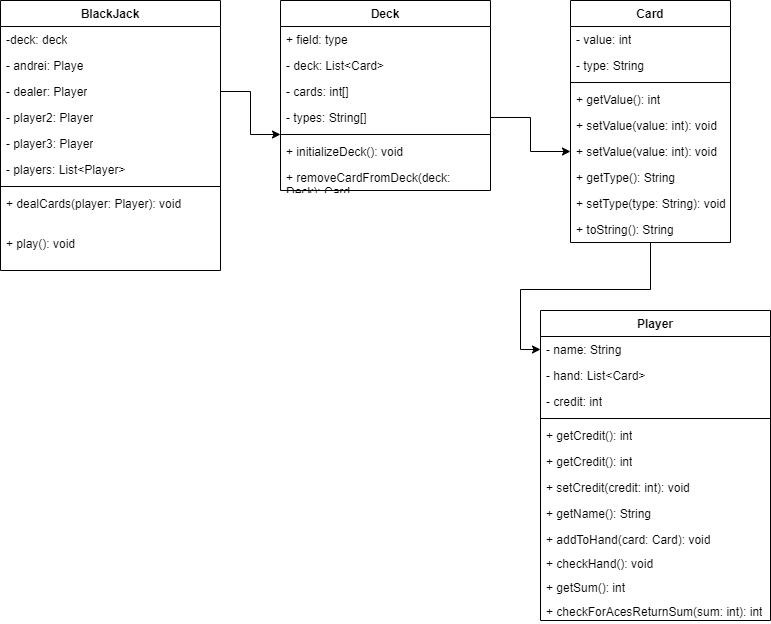

The diagram above was exported from draw.io. Its source (the exported page's mxGraphModel, read from the mxfile embedded in the PNG):
<mxGraphModel dx="1434" dy="790" grid="1" gridSize="10" guides="1" tooltips="1" connect="1" arrows="1" fold="1" page="1" pageScale="1" pageWidth="827" pageHeight="1169" math="0" shadow="0">
  <root>
    <mxCell id="0" />
    <mxCell id="1" parent="0" />
    <mxCell id="bH6gMxLISmYC-bPFL9_5-5" value="Player" style="swimlane;fontStyle=1;align=center;verticalAlign=top;childLayout=stackLayout;horizontal=1;startSize=26;horizontalStack=0;resizeParent=1;resizeParentMax=0;resizeLast=0;collapsible=1;marginBottom=0;whiteSpace=wrap;html=1;" vertex="1" parent="1">
      <mxGeometry x="560" y="330" width="230" height="310" as="geometry" />
    </mxCell>
    <mxCell id="bH6gMxLISmYC-bPFL9_5-6" value="- name: String" style="text;strokeColor=none;fillColor=none;align=left;verticalAlign=top;spacingLeft=4;spacingRight=4;overflow=hidden;rotatable=0;points=[[0,0.5],[1,0.5]];portConstraint=eastwest;whiteSpace=wrap;html=1;" vertex="1" parent="bH6gMxLISmYC-bPFL9_5-5">
      <mxGeometry y="26" width="230" height="26" as="geometry" />
    </mxCell>
    <mxCell id="bH6gMxLISmYC-bPFL9_5-41" value=" - hand: List&amp;lt;Card&amp;gt;" style="text;strokeColor=none;fillColor=none;align=left;verticalAlign=top;spacingLeft=4;spacingRight=4;overflow=hidden;rotatable=0;points=[[0,0.5],[1,0.5]];portConstraint=eastwest;whiteSpace=wrap;html=1;" vertex="1" parent="bH6gMxLISmYC-bPFL9_5-5">
      <mxGeometry y="52" width="230" height="26" as="geometry" />
    </mxCell>
    <mxCell id="bH6gMxLISmYC-bPFL9_5-42" value="  - credit: int" style="text;strokeColor=none;fillColor=none;align=left;verticalAlign=top;spacingLeft=4;spacingRight=4;overflow=hidden;rotatable=0;points=[[0,0.5],[1,0.5]];portConstraint=eastwest;whiteSpace=wrap;html=1;" vertex="1" parent="bH6gMxLISmYC-bPFL9_5-5">
      <mxGeometry y="78" width="230" height="26" as="geometry" />
    </mxCell>
    <mxCell id="bH6gMxLISmYC-bPFL9_5-7" value="" style="line;strokeWidth=1;fillColor=none;align=left;verticalAlign=middle;spacingTop=-1;spacingLeft=3;spacingRight=3;rotatable=0;labelPosition=right;points=[];portConstraint=eastwest;strokeColor=inherit;" vertex="1" parent="bH6gMxLISmYC-bPFL9_5-5">
      <mxGeometry y="104" width="230" height="8" as="geometry" />
    </mxCell>
    <mxCell id="bH6gMxLISmYC-bPFL9_5-8" value=" + getCredit(): int" style="text;strokeColor=none;fillColor=none;align=left;verticalAlign=top;spacingLeft=4;spacingRight=4;overflow=hidden;rotatable=0;points=[[0,0.5],[1,0.5]];portConstraint=eastwest;whiteSpace=wrap;html=1;" vertex="1" parent="bH6gMxLISmYC-bPFL9_5-5">
      <mxGeometry y="112" width="230" height="26" as="geometry" />
    </mxCell>
    <mxCell id="bH6gMxLISmYC-bPFL9_5-43" value=" + getCredit(): int" style="text;strokeColor=none;fillColor=none;align=left;verticalAlign=top;spacingLeft=4;spacingRight=4;overflow=hidden;rotatable=0;points=[[0,0.5],[1,0.5]];portConstraint=eastwest;whiteSpace=wrap;html=1;" vertex="1" parent="bH6gMxLISmYC-bPFL9_5-5">
      <mxGeometry y="138" width="230" height="26" as="geometry" />
    </mxCell>
    <mxCell id="bH6gMxLISmYC-bPFL9_5-44" value=" + setCredit(credit: int): void" style="text;strokeColor=none;fillColor=none;align=left;verticalAlign=top;spacingLeft=4;spacingRight=4;overflow=hidden;rotatable=0;points=[[0,0.5],[1,0.5]];portConstraint=eastwest;whiteSpace=wrap;html=1;" vertex="1" parent="bH6gMxLISmYC-bPFL9_5-5">
      <mxGeometry y="164" width="230" height="26" as="geometry" />
    </mxCell>
    <mxCell id="bH6gMxLISmYC-bPFL9_5-45" value="  + getName(): String" style="text;strokeColor=none;fillColor=none;align=left;verticalAlign=top;spacingLeft=4;spacingRight=4;overflow=hidden;rotatable=0;points=[[0,0.5],[1,0.5]];portConstraint=eastwest;whiteSpace=wrap;html=1;" vertex="1" parent="bH6gMxLISmYC-bPFL9_5-5">
      <mxGeometry y="190" width="230" height="26" as="geometry" />
    </mxCell>
    <mxCell id="bH6gMxLISmYC-bPFL9_5-46" value="   + addToHand(card: Card): void" style="text;strokeColor=none;fillColor=none;align=left;verticalAlign=top;spacingLeft=4;spacingRight=4;overflow=hidden;rotatable=0;points=[[0,0.5],[1,0.5]];portConstraint=eastwest;whiteSpace=wrap;html=1;" vertex="1" parent="bH6gMxLISmYC-bPFL9_5-5">
      <mxGeometry y="216" width="230" height="24" as="geometry" />
    </mxCell>
    <mxCell id="bH6gMxLISmYC-bPFL9_5-47" value="    + checkHand(): void" style="text;strokeColor=none;fillColor=none;align=left;verticalAlign=top;spacingLeft=4;spacingRight=4;overflow=hidden;rotatable=0;points=[[0,0.5],[1,0.5]];portConstraint=eastwest;whiteSpace=wrap;html=1;" vertex="1" parent="bH6gMxLISmYC-bPFL9_5-5">
      <mxGeometry y="240" width="230" height="24" as="geometry" />
    </mxCell>
    <mxCell id="bH6gMxLISmYC-bPFL9_5-48" value="    + getSum(): int" style="text;strokeColor=none;fillColor=none;align=left;verticalAlign=top;spacingLeft=4;spacingRight=4;overflow=hidden;rotatable=0;points=[[0,0.5],[1,0.5]];portConstraint=eastwest;whiteSpace=wrap;html=1;" vertex="1" parent="bH6gMxLISmYC-bPFL9_5-5">
      <mxGeometry y="264" width="230" height="24" as="geometry" />
    </mxCell>
    <mxCell id="bH6gMxLISmYC-bPFL9_5-49" value="    + checkForAcesReturnSum(sum: int): int" style="text;strokeColor=none;fillColor=none;align=left;verticalAlign=top;spacingLeft=4;spacingRight=4;overflow=hidden;rotatable=0;points=[[0,0.5],[1,0.5]];portConstraint=eastwest;whiteSpace=wrap;html=1;" vertex="1" parent="bH6gMxLISmYC-bPFL9_5-5">
      <mxGeometry y="288" width="230" height="22" as="geometry" />
    </mxCell>
    <mxCell id="bH6gMxLISmYC-bPFL9_5-9" value="Deck" style="swimlane;fontStyle=1;align=center;verticalAlign=top;childLayout=stackLayout;horizontal=1;startSize=26;horizontalStack=0;resizeParent=1;resizeParentMax=0;resizeLast=0;collapsible=1;marginBottom=0;whiteSpace=wrap;html=1;" vertex="1" parent="1">
      <mxGeometry x="300" y="20" width="210" height="190" as="geometry" />
    </mxCell>
    <mxCell id="bH6gMxLISmYC-bPFL9_5-10" value="+ field: type" style="text;strokeColor=none;fillColor=none;align=left;verticalAlign=top;spacingLeft=4;spacingRight=4;overflow=hidden;rotatable=0;points=[[0,0.5],[1,0.5]];portConstraint=eastwest;whiteSpace=wrap;html=1;" vertex="1" parent="bH6gMxLISmYC-bPFL9_5-9">
      <mxGeometry y="26" width="210" height="26" as="geometry" />
    </mxCell>
    <mxCell id="bH6gMxLISmYC-bPFL9_5-29" value="- deck: List&amp;lt;Card&amp;gt;" style="text;strokeColor=none;fillColor=none;align=left;verticalAlign=top;spacingLeft=4;spacingRight=4;overflow=hidden;rotatable=0;points=[[0,0.5],[1,0.5]];portConstraint=eastwest;whiteSpace=wrap;html=1;" vertex="1" parent="bH6gMxLISmYC-bPFL9_5-9">
      <mxGeometry y="52" width="210" height="26" as="geometry" />
    </mxCell>
    <mxCell id="bH6gMxLISmYC-bPFL9_5-30" value="- cards: int[] " style="text;strokeColor=none;fillColor=none;align=left;verticalAlign=top;spacingLeft=4;spacingRight=4;overflow=hidden;rotatable=0;points=[[0,0.5],[1,0.5]];portConstraint=eastwest;whiteSpace=wrap;html=1;" vertex="1" parent="bH6gMxLISmYC-bPFL9_5-9">
      <mxGeometry y="78" width="210" height="26" as="geometry" />
    </mxCell>
    <mxCell id="bH6gMxLISmYC-bPFL9_5-31" value="- types: String[]  " style="text;strokeColor=none;fillColor=none;align=left;verticalAlign=top;spacingLeft=4;spacingRight=4;overflow=hidden;rotatable=0;points=[[0,0.5],[1,0.5]];portConstraint=eastwest;whiteSpace=wrap;html=1;" vertex="1" parent="bH6gMxLISmYC-bPFL9_5-9">
      <mxGeometry y="104" width="210" height="26" as="geometry" />
    </mxCell>
    <mxCell id="bH6gMxLISmYC-bPFL9_5-11" value="" style="line;strokeWidth=1;fillColor=none;align=left;verticalAlign=middle;spacingTop=-1;spacingLeft=3;spacingRight=3;rotatable=0;labelPosition=right;points=[];portConstraint=eastwest;strokeColor=inherit;" vertex="1" parent="bH6gMxLISmYC-bPFL9_5-9">
      <mxGeometry y="130" width="210" height="8" as="geometry" />
    </mxCell>
    <mxCell id="bH6gMxLISmYC-bPFL9_5-24" value=" + initializeDeck(): void" style="text;strokeColor=none;fillColor=none;align=left;verticalAlign=top;spacingLeft=4;spacingRight=4;overflow=hidden;rotatable=0;points=[[0,0.5],[1,0.5]];portConstraint=eastwest;whiteSpace=wrap;html=1;" vertex="1" parent="bH6gMxLISmYC-bPFL9_5-9">
      <mxGeometry y="138" width="210" height="26" as="geometry" />
    </mxCell>
    <mxCell id="bH6gMxLISmYC-bPFL9_5-34" value=" + removeCardFromDeck(deck: Deck): Card" style="text;strokeColor=none;fillColor=none;align=left;verticalAlign=top;spacingLeft=4;spacingRight=4;overflow=hidden;rotatable=0;points=[[0,0.5],[1,0.5]];portConstraint=eastwest;whiteSpace=wrap;html=1;" vertex="1" parent="bH6gMxLISmYC-bPFL9_5-9">
      <mxGeometry y="164" width="210" height="26" as="geometry" />
    </mxCell>
    <mxCell id="bH6gMxLISmYC-bPFL9_5-52" value="" style="edgeStyle=orthogonalEdgeStyle;rounded=0;orthogonalLoop=1;jettySize=auto;html=1;" edge="1" parent="1" source="bH6gMxLISmYC-bPFL9_5-13" target="bH6gMxLISmYC-bPFL9_5-6">
      <mxGeometry relative="1" as="geometry" />
    </mxCell>
    <mxCell id="bH6gMxLISmYC-bPFL9_5-13" value="Card            " style="swimlane;fontStyle=1;align=center;verticalAlign=top;childLayout=stackLayout;horizontal=1;startSize=26;horizontalStack=0;resizeParent=1;resizeParentMax=0;resizeLast=0;collapsible=1;marginBottom=0;whiteSpace=wrap;html=1;" vertex="1" parent="1">
      <mxGeometry x="590" y="20" width="160" height="242" as="geometry" />
    </mxCell>
    <mxCell id="bH6gMxLISmYC-bPFL9_5-14" value="- value: int" style="text;strokeColor=none;fillColor=none;align=left;verticalAlign=top;spacingLeft=4;spacingRight=4;overflow=hidden;rotatable=0;points=[[0,0.5],[1,0.5]];portConstraint=eastwest;whiteSpace=wrap;html=1;" vertex="1" parent="bH6gMxLISmYC-bPFL9_5-13">
      <mxGeometry y="26" width="160" height="26" as="geometry" />
    </mxCell>
    <mxCell id="bH6gMxLISmYC-bPFL9_5-35" value="- type: String" style="text;strokeColor=none;fillColor=none;align=left;verticalAlign=top;spacingLeft=4;spacingRight=4;overflow=hidden;rotatable=0;points=[[0,0.5],[1,0.5]];portConstraint=eastwest;whiteSpace=wrap;html=1;" vertex="1" parent="bH6gMxLISmYC-bPFL9_5-13">
      <mxGeometry y="52" width="160" height="26" as="geometry" />
    </mxCell>
    <mxCell id="bH6gMxLISmYC-bPFL9_5-15" value="" style="line;strokeWidth=1;fillColor=none;align=left;verticalAlign=middle;spacingTop=-1;spacingLeft=3;spacingRight=3;rotatable=0;labelPosition=right;points=[];portConstraint=eastwest;strokeColor=inherit;" vertex="1" parent="bH6gMxLISmYC-bPFL9_5-13">
      <mxGeometry y="78" width="160" height="8" as="geometry" />
    </mxCell>
    <mxCell id="bH6gMxLISmYC-bPFL9_5-16" value="+ getValue(): int" style="text;strokeColor=none;fillColor=none;align=left;verticalAlign=top;spacingLeft=4;spacingRight=4;overflow=hidden;rotatable=0;points=[[0,0.5],[1,0.5]];portConstraint=eastwest;whiteSpace=wrap;html=1;" vertex="1" parent="bH6gMxLISmYC-bPFL9_5-13">
      <mxGeometry y="86" width="160" height="26" as="geometry" />
    </mxCell>
    <mxCell id="bH6gMxLISmYC-bPFL9_5-36" value="+ setValue(value: int): void" style="text;strokeColor=none;fillColor=none;align=left;verticalAlign=top;spacingLeft=4;spacingRight=4;overflow=hidden;rotatable=0;points=[[0,0.5],[1,0.5]];portConstraint=eastwest;whiteSpace=wrap;html=1;" vertex="1" parent="bH6gMxLISmYC-bPFL9_5-13">
      <mxGeometry y="112" width="160" height="26" as="geometry" />
    </mxCell>
    <mxCell id="bH6gMxLISmYC-bPFL9_5-37" value="+ setValue(value: int): void" style="text;strokeColor=none;fillColor=none;align=left;verticalAlign=top;spacingLeft=4;spacingRight=4;overflow=hidden;rotatable=0;points=[[0,0.5],[1,0.5]];portConstraint=eastwest;whiteSpace=wrap;html=1;" vertex="1" parent="bH6gMxLISmYC-bPFL9_5-13">
      <mxGeometry y="138" width="160" height="26" as="geometry" />
    </mxCell>
    <mxCell id="bH6gMxLISmYC-bPFL9_5-38" value="+ getType(): String" style="text;strokeColor=none;fillColor=none;align=left;verticalAlign=top;spacingLeft=4;spacingRight=4;overflow=hidden;rotatable=0;points=[[0,0.5],[1,0.5]];portConstraint=eastwest;whiteSpace=wrap;html=1;" vertex="1" parent="bH6gMxLISmYC-bPFL9_5-13">
      <mxGeometry y="164" width="160" height="26" as="geometry" />
    </mxCell>
    <mxCell id="bH6gMxLISmYC-bPFL9_5-39" value="+ setType(type: String): void" style="text;strokeColor=none;fillColor=none;align=left;verticalAlign=top;spacingLeft=4;spacingRight=4;overflow=hidden;rotatable=0;points=[[0,0.5],[1,0.5]];portConstraint=eastwest;whiteSpace=wrap;html=1;" vertex="1" parent="bH6gMxLISmYC-bPFL9_5-13">
      <mxGeometry y="190" width="160" height="26" as="geometry" />
    </mxCell>
    <mxCell id="bH6gMxLISmYC-bPFL9_5-40" value="+ toString(): String" style="text;strokeColor=none;fillColor=none;align=left;verticalAlign=top;spacingLeft=4;spacingRight=4;overflow=hidden;rotatable=0;points=[[0,0.5],[1,0.5]];portConstraint=eastwest;whiteSpace=wrap;html=1;" vertex="1" parent="bH6gMxLISmYC-bPFL9_5-13">
      <mxGeometry y="216" width="160" height="26" as="geometry" />
    </mxCell>
    <mxCell id="bH6gMxLISmYC-bPFL9_5-17" value="BlackJack" style="swimlane;fontStyle=1;align=center;verticalAlign=top;childLayout=stackLayout;horizontal=1;startSize=26;horizontalStack=0;resizeParent=1;resizeParentMax=0;resizeLast=0;collapsible=1;marginBottom=0;whiteSpace=wrap;html=1;" vertex="1" parent="1">
      <mxGeometry x="20" y="20" width="220" height="270" as="geometry" />
    </mxCell>
    <mxCell id="bH6gMxLISmYC-bPFL9_5-18" value="-deck: deck" style="text;strokeColor=none;fillColor=none;align=left;verticalAlign=top;spacingLeft=4;spacingRight=4;overflow=hidden;rotatable=0;points=[[0,0.5],[1,0.5]];portConstraint=eastwest;whiteSpace=wrap;html=1;" vertex="1" parent="bH6gMxLISmYC-bPFL9_5-17">
      <mxGeometry y="26" width="220" height="26" as="geometry" />
    </mxCell>
    <mxCell id="bH6gMxLISmYC-bPFL9_5-22" value="- andrei: Playe" style="text;strokeColor=none;fillColor=none;align=left;verticalAlign=top;spacingLeft=4;spacingRight=4;overflow=hidden;rotatable=0;points=[[0,0.5],[1,0.5]];portConstraint=eastwest;whiteSpace=wrap;html=1;" vertex="1" parent="bH6gMxLISmYC-bPFL9_5-17">
      <mxGeometry y="52" width="220" height="26" as="geometry" />
    </mxCell>
    <mxCell id="bH6gMxLISmYC-bPFL9_5-25" value=" - dealer: Player" style="text;strokeColor=none;fillColor=none;align=left;verticalAlign=top;spacingLeft=4;spacingRight=4;overflow=hidden;rotatable=0;points=[[0,0.5],[1,0.5]];portConstraint=eastwest;whiteSpace=wrap;html=1;" vertex="1" parent="bH6gMxLISmYC-bPFL9_5-17">
      <mxGeometry y="78" width="220" height="26" as="geometry" />
    </mxCell>
    <mxCell id="bH6gMxLISmYC-bPFL9_5-26" value=" - player2: Player" style="text;strokeColor=none;fillColor=none;align=left;verticalAlign=top;spacingLeft=4;spacingRight=4;overflow=hidden;rotatable=0;points=[[0,0.5],[1,0.5]];portConstraint=eastwest;whiteSpace=wrap;html=1;" vertex="1" parent="bH6gMxLISmYC-bPFL9_5-17">
      <mxGeometry y="104" width="220" height="26" as="geometry" />
    </mxCell>
    <mxCell id="bH6gMxLISmYC-bPFL9_5-27" value="  - player3: Player" style="text;strokeColor=none;fillColor=none;align=left;verticalAlign=top;spacingLeft=4;spacingRight=4;overflow=hidden;rotatable=0;points=[[0,0.5],[1,0.5]];portConstraint=eastwest;whiteSpace=wrap;html=1;" vertex="1" parent="bH6gMxLISmYC-bPFL9_5-17">
      <mxGeometry y="130" width="220" height="26" as="geometry" />
    </mxCell>
    <mxCell id="bH6gMxLISmYC-bPFL9_5-23" value="  - players: List&amp;lt;Player&amp;gt;" style="text;strokeColor=none;fillColor=none;align=left;verticalAlign=top;spacingLeft=4;spacingRight=4;overflow=hidden;rotatable=0;points=[[0,0.5],[1,0.5]];portConstraint=eastwest;whiteSpace=wrap;html=1;" vertex="1" parent="bH6gMxLISmYC-bPFL9_5-17">
      <mxGeometry y="156" width="220" height="26" as="geometry" />
    </mxCell>
    <mxCell id="bH6gMxLISmYC-bPFL9_5-19" value="" style="line;strokeWidth=1;fillColor=none;align=left;verticalAlign=middle;spacingTop=-1;spacingLeft=3;spacingRight=3;rotatable=0;labelPosition=right;points=[];portConstraint=eastwest;strokeColor=inherit;" vertex="1" parent="bH6gMxLISmYC-bPFL9_5-17">
      <mxGeometry y="182" width="220" height="8" as="geometry" />
    </mxCell>
    <mxCell id="bH6gMxLISmYC-bPFL9_5-28" value="+ dealCards(player: Player): void" style="text;strokeColor=none;fillColor=none;align=left;verticalAlign=top;spacingLeft=4;spacingRight=4;overflow=hidden;rotatable=0;points=[[0,0.5],[1,0.5]];portConstraint=eastwest;whiteSpace=wrap;html=1;" vertex="1" parent="bH6gMxLISmYC-bPFL9_5-17">
      <mxGeometry y="190" width="220" height="40" as="geometry" />
    </mxCell>
    <mxCell id="bH6gMxLISmYC-bPFL9_5-20" value="+ play(): void" style="text;strokeColor=none;fillColor=none;align=left;verticalAlign=top;spacingLeft=4;spacingRight=4;overflow=hidden;rotatable=0;points=[[0,0.5],[1,0.5]];portConstraint=eastwest;whiteSpace=wrap;html=1;" vertex="1" parent="bH6gMxLISmYC-bPFL9_5-17">
      <mxGeometry y="230" width="220" height="40" as="geometry" />
    </mxCell>
    <mxCell id="bH6gMxLISmYC-bPFL9_5-50" value="" style="edgeStyle=orthogonalEdgeStyle;rounded=0;orthogonalLoop=1;jettySize=auto;html=1;" edge="1" parent="1" source="bH6gMxLISmYC-bPFL9_5-25" target="bH6gMxLISmYC-bPFL9_5-11">
      <mxGeometry relative="1" as="geometry" />
    </mxCell>
    <mxCell id="bH6gMxLISmYC-bPFL9_5-51" value="" style="edgeStyle=orthogonalEdgeStyle;rounded=0;orthogonalLoop=1;jettySize=auto;html=1;" edge="1" parent="1" source="bH6gMxLISmYC-bPFL9_5-31" target="bH6gMxLISmYC-bPFL9_5-37">
      <mxGeometry relative="1" as="geometry" />
    </mxCell>
  </root>
</mxGraphModel>